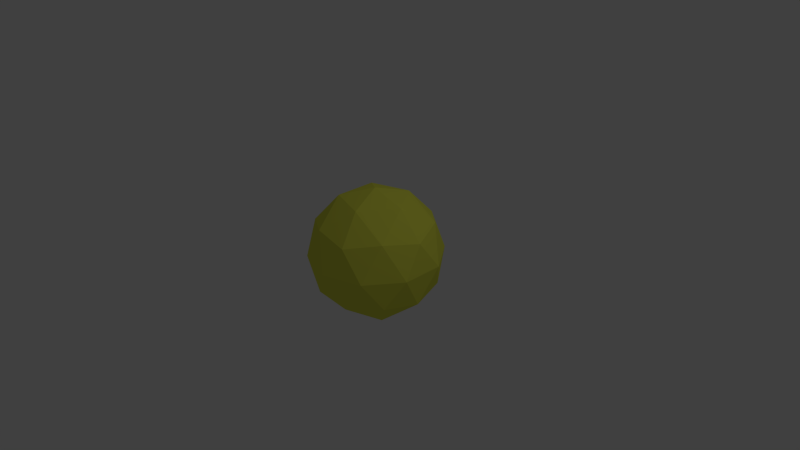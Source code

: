 # Source: IsoSphere.blend  (saved by Blender 2.57.0; exported with 4.5.12 LTS)
import bpy
from mathutils import Matrix  # noqa: F401  (used for matrix-valued properties, if any)

bpy.ops.wm.read_factory_settings(use_empty=True)
scene = bpy.context.scene
scene.name = 'Scene'

# ---- collections
col_collection_1 = bpy.data.collections.new('Collection 1'); scene.collection.children.link(col_collection_1)

# ---- materials (node trees are filled in below, after node groups)
mat_material_003 = bpy.data.materials.new('Material.003')
mat_material_003.alpha_threshold = 0.0
mat_material_003.use_transparent_shadow = False
mat_material_003.diffuse_color = (0.7818, 0.8, 0.08406, 1.0)
mat_material_003.roughness = 0.5
mat_material_003.line_color = (0.0, 0.0, 0.0, 1.0)
mat_material_002 = bpy.data.materials.new('Material.002')
mat_material_002.alpha_threshold = 0.0
mat_material_002.use_transparent_shadow = False
mat_material_002.roughness = 0.5
mat_material_002.line_color = (0.0, 0.0, 0.0, 1.0)
mat_material = bpy.data.materials.new('Material')
mat_material.alpha_threshold = 0.0
mat_material.use_transparent_shadow = False
mat_material.roughness = 0.5
mat_material.line_color = (0.0, 0.0, 0.0, 1.0)
mat_material_001 = bpy.data.materials.new('Material.001')
mat_material_001.alpha_threshold = 0.0
mat_material_001.use_transparent_shadow = False
mat_material_001.roughness = 0.5
mat_material_001.line_color = (0.0, 0.0, 0.0, 1.0)

# ---- material node trees

# ---- world
world_world = bpy.data.worlds.new('World'); scene.world = world_world
world_world.color = (0.05088, 0.05088, 0.05088)
world_world.use_sun_shadow = False
world_world.sun_shadow_jitter_overblur = 0.0
world_world.cycles.sampling_method = 'MANUAL'
world_world.cycles.sample_map_resolution = 256

# ---- cameras
cam_camera = bpy.data.cameras.new('Camera')
cam_camera.clip_end = 100.0
cam_camera.lens = 35.0
cam_camera.ortho_scale = 7.314
cam_camera.dof.focus_distance = 0.0
cam_camera.dof.aperture_fstop = 128.0

# ---- lights
light_lamp = bpy.data.lights.new('Lamp', 'POINT')
light_lamp.transmission_factor = 0.0
light_lamp.cutoff_distance = 30.0
light_lamp.energy = 100.0
light_lamp.shadow_buffer_clip_start = 1.001
light_lamp.shadow_soft_size = 1.0
light_lamp.shadow_maximum_resolution = 0.006
light_lamp.use_absolute_resolution = True
light_lamp.cycles.use_multiple_importance_sampling = False

# ---- meshes
me_icosphere = bpy.data.meshes.new('Icosphere')
me_icosphere.from_pydata([(0.0, 0.0, -1.0), (0.7236, -0.5257, -0.4472), (-0.2764, -0.8506, -0.4472), (-0.8944, 0.0, -0.4472), (-0.2764, 0.8506, -0.4472), (0.7236, 0.5257, -0.4472), (0.2764, -0.8506, 0.4472), (-0.7236, -0.5257, 0.4472), (-0.7236, 0.5257, 0.4472), (0.2764, 0.8506, 0.4472), (0.8944, 0.0, 0.4472), (0.0, 0.0, 1.0), (0.4253, -0.309, -0.8507), (-0.1625, -0.5, -0.8507), (0.2629, -0.809, -0.5257), (0.4253, 0.309, -0.8507), (0.8506, 0.0, -0.5257), (-0.5257, 0.0, -0.8507), (-0.6882, -0.5, -0.5257), (-0.1625, 0.5, -0.8507), (-0.6882, 0.5, -0.5257), (0.2629, 0.809, -0.5257), (0.9511, 0.309, 0.0), (0.9511, -0.309, 0.0), (0.5878, -0.809, 0.0), (0.0, -1.0, 0.0), (-0.5878, -0.809, 0.0), (-0.9511, -0.309, 0.0), (-0.9511, 0.309, 0.0), (-0.5878, 0.809, 0.0), (0.0, 1.0, 0.0), (0.5878, 0.809, 0.0), (0.6882, -0.5, 0.5257), (-0.2629, -0.809, 0.5257), (-0.8506, 0.0, 0.5257), (-0.2629, 0.809, 0.5257), (0.6882, 0.5, 0.5257), (0.5257, 0.0, 0.8507), (0.1625, -0.5, 0.8507), (-0.4253, -0.309, 0.8507), (-0.4253, 0.309, 0.8507), (0.1625, 0.5, 0.8507)], [], [(14, 12, 1), (12, 14, 13), (2, 13, 14), (13, 0, 12), (16, 1, 12), (12, 15, 16), (5, 16, 15), (12, 0, 15), (18, 13, 2), (13, 18, 17), (3, 17, 18), (17, 0, 13), (20, 17, 3), (17, 20, 19), (4, 19, 20), (19, 0, 17), (21, 19, 4), (19, 21, 15), (5, 15, 21), (15, 0, 19), (23, 1, 16), (16, 22, 23), (10, 23, 22), (22, 16, 5), (25, 2, 14), (14, 24, 25), (6, 25, 24), (24, 14, 1), (27, 3, 18), (18, 26, 27), (7, 27, 26), (26, 18, 2), (29, 4, 20), (20, 28, 29), (8, 29, 28), (28, 20, 3), (31, 5, 21), (21, 30, 31), (9, 31, 30), (30, 21, 4), (32, 23, 10), (23, 32, 24), (6, 24, 32), (24, 1, 23), (33, 25, 6), (25, 33, 26), (7, 26, 33), (26, 2, 25), (34, 27, 7), (27, 34, 28), (8, 28, 34), (28, 3, 27), (35, 29, 8), (29, 35, 30), (9, 30, 35), (30, 4, 29), (36, 31, 9), (31, 36, 22), (10, 22, 36), (22, 5, 31), (38, 6, 32), (32, 37, 38), (11, 38, 37), (37, 32, 10), (39, 7, 33), (33, 38, 39), (11, 39, 38), (38, 33, 6), (40, 8, 34), (34, 39, 40), (11, 40, 39), (39, 34, 7), (41, 9, 35), (35, 40, 41), (11, 41, 40), (40, 35, 8), (37, 10, 36), (36, 41, 37), (11, 37, 41), (41, 36, 9)])
_uv = me_icosphere.uv_layers.new(name='UVTex')
_uv.uv.foreach_set('vector', [0.2777, 0.1558, 0.39, 0.1559, 0.3381, 0.2219, 0.39, 0.1559, 0.2777, 0.1558, 0.3409, 0.0, 0.1626, 0.06304, 0.3409, 0.0, 0.2777, 0.1558, 0.3409, 0.0, 0.5137, 0.08048, 0.39, 0.1559, 0.4012, 0.2437, 0.3381, 0.2219, 0.39, 0.1559, 0.39, 0.1559, 0.4691, 0.209, 0.4012, 0.2437, 0.4524, 0.2719, 0.4012, 0.2437, 0.4691, 0.209, 0.39, 0.1559, 0.5137, 0.08048, 0.4691, 0.209, 0.7628, 0.1583, 0.686, 1.667e-07, 0.8692, 0.04551, 0.686, 1.667e-07, 0.7628, 0.1583, 0.6383, 0.1594, 0.6932, 0.2331, 0.6383, 0.1594, 0.7628, 0.1583, 0.6383, 0.1594, 0.5137, 0.08048, 0.686, 1.667e-07, 0.6216, 0.253, 0.6383, 0.1594, 0.6932, 0.2331, 0.6383, 0.1594, 0.6216, 0.253, 0.5527, 0.2116, 0.5644, 0.2779, 0.5527, 0.2116, 0.6216, 0.253, 0.5527, 0.2116, 0.5137, 0.08048, 0.6383, 0.1594, 0.508, 0.271, 0.5527, 0.2116, 0.5644, 0.2779, 0.5527, 0.2116, 0.508, 0.271, 0.4691, 0.209, 0.4524, 0.2719, 0.4691, 0.209, 0.508, 0.271, 0.4691, 0.209, 0.5137, 0.08048, 0.5527, 0.2116, 0.3474, 0.2885, 0.3381, 0.2219, 0.4012, 0.2437, 0.4012, 0.2437, 0.4111, 0.3095, 0.3474, 0.2885, 0.3655, 0.3501, 0.3474, 0.2885, 0.4111, 0.3095, 0.4111, 0.3095, 0.4012, 0.2437, 0.4524, 0.2719, 0.1656, 0.2184, 0.1626, 0.06304, 0.2777, 0.1558, 0.2777, 0.1558, 0.2722, 0.26, 0.1656, 0.2184, 0.2067, 0.3229, 0.1656, 0.2184, 0.2722, 0.26, 0.2722, 0.26, 0.2777, 0.1558, 0.3381, 0.2219, 0.7702, 0.2814, 0.6932, 0.2331, 0.7628, 0.1583, 0.7628, 0.1583, 0.9252, 0.2256, 0.7702, 0.2814, 0.8466, 0.3688, 0.7702, 0.2814, 0.9252, 0.2256, 0.9252, 0.2256, 0.7628, 0.1583, 0.8692, 0.04551, 0.6034, 0.3228, 0.5644, 0.2779, 0.6216, 0.253, 0.6216, 0.253, 0.6772, 0.3082, 0.6034, 0.3228, 0.6469, 0.3751, 0.6034, 0.3228, 0.6772, 0.3082, 0.6772, 0.3082, 0.6216, 0.253, 0.6932, 0.2331, 0.4728, 0.3237, 0.4524, 0.2719, 0.508, 0.271, 0.508, 0.271, 0.5367, 0.3284, 0.4728, 0.3237, 0.4998, 0.3822, 0.4728, 0.3237, 0.5367, 0.3284, 0.5367, 0.3284, 0.508, 0.271, 0.5644, 0.2779, 0.2934, 0.3465, 0.3474, 0.2885, 0.3655, 0.3501, 0.3474, 0.2885, 0.2934, 0.3465, 0.2722, 0.26, 0.2067, 0.3229, 0.2722, 0.26, 0.2934, 0.3465, 0.2722, 0.26, 0.3381, 0.2219, 0.3474, 0.2885, 0.06161, 0.361, 0.1656, 0.2184, 0.2067, 0.3229, 0.1656, 0.2184, 0.06161, 0.361, 0.0, 0.1576, 0.8466, 0.3688, 0.9252, 0.2256, 1.0, 0.4257, 0.0, 0.1576, 0.1626, 0.06304, 0.1656, 0.2184, 0.7327, 0.3858, 0.7702, 0.2814, 0.8466, 0.3688, 0.7702, 0.2814, 0.7327, 0.3858, 0.6772, 0.3082, 0.6469, 0.3751, 0.6772, 0.3082, 0.7327, 0.3858, 0.6772, 0.3082, 0.6932, 0.2331, 0.7702, 0.2814, 0.5734, 0.3951, 0.6034, 0.3228, 0.6469, 0.3751, 0.6034, 0.3228, 0.5734, 0.3951, 0.5367, 0.3284, 0.4998, 0.3822, 0.5367, 0.3284, 0.5734, 0.3951, 0.5367, 0.3284, 0.5644, 0.2779, 0.6034, 0.3228, 0.4277, 0.3804, 0.4728, 0.3237, 0.4998, 0.3822, 0.4728, 0.3237, 0.4277, 0.3804, 0.4111, 0.3095, 0.3655, 0.3501, 0.4111, 0.3095, 0.4277, 0.3804, 0.4111, 0.3095, 0.4524, 0.2719, 0.4728, 0.3237, 0.2219, 0.4334, 0.2067, 0.3229, 0.2934, 0.3465, 0.2934, 0.3465, 0.3461, 0.4308, 0.2219, 0.4334, 0.2981, 0.5689, 0.2219, 0.4334, 0.3461, 0.4308, 0.3461, 0.4308, 0.2934, 0.3465, 0.3655, 0.3501, 0.8128, 0.529, 0.8466, 0.3688, 1.0, 0.4257, 0.06161, 0.361, 0.2219, 0.4334, 0.1092, 0.5688, 0.2981, 0.5689, 0.1092, 0.5688, 0.2219, 0.4334, 0.2219, 0.4334, 0.06161, 0.361, 0.2067, 0.3229, 0.6503, 0.4702, 0.6469, 0.3751, 0.7327, 0.3858, 0.7327, 0.3858, 0.8128, 0.529, 0.6503, 0.4702, 0.6479, 0.6234, 0.6503, 0.4702, 0.8128, 0.529, 0.8128, 0.529, 0.7327, 0.3858, 0.8466, 0.3688, 0.4844, 0.5244, 0.4998, 0.3822, 0.5734, 0.3951, 0.5734, 0.3951, 0.6503, 0.4702, 0.4844, 0.5244, 0.6479, 0.6234, 0.4844, 0.5244, 0.6503, 0.4702, 0.6503, 0.4702, 0.5734, 0.3951, 0.6469, 0.3751, 0.3461, 0.4308, 0.3655, 0.3501, 0.4277, 0.3804, 0.4277, 0.3804, 0.4844, 0.5244, 0.3461, 0.4308, 0.2981, 0.5689, 0.3461, 0.4308, 0.4844, 0.5244, 0.4844, 0.5244, 0.4277, 0.3804, 0.4998, 0.3822])
me_icosphere.materials.append(mat_material_003)
me_icosphere.use_remesh_preserve_volume = False
me_icosphere.use_remesh_preserve_attributes = False
me_icosphere.use_mirror_vertex_groups = False
me_icosphere.update()
me_sphere_001 = bpy.data.meshes.new('Sphere.001')
me_sphere_001.from_pydata([], [], [])
me_sphere_001.materials.append(mat_material_002)
me_sphere_001.use_remesh_preserve_volume = False
me_sphere_001.use_remesh_preserve_attributes = False
me_sphere_001.use_mirror_vertex_groups = False
me_sphere_001.update()
me_sphere = bpy.data.meshes.new('Sphere')
me_sphere.from_pydata([], [], [])
me_sphere.use_remesh_preserve_volume = False
me_sphere.use_remesh_preserve_attributes = False
me_sphere.use_mirror_vertex_groups = False
me_sphere.update()
me_cube = bpy.data.meshes.new('Cube')
me_cube.from_pydata([], [], [])
me_cube.materials.append(mat_material)
me_cube.materials.append(mat_material_001)
me_cube.use_remesh_preserve_volume = False
me_cube.use_remesh_preserve_attributes = False
me_cube.use_mirror_vertex_groups = False
me_cube.update()

# ---- objects
ob_icosphere = bpy.data.objects.new('Icosphere', me_icosphere)
ob_sphere_001 = bpy.data.objects.new('Sphere.001', me_sphere_001)
ob_sphere = bpy.data.objects.new('Sphere', me_sphere)
ob_cube = bpy.data.objects.new('Cube', me_cube)
ob_lamp = bpy.data.objects.new('Lamp', light_lamp)
ob_camera = bpy.data.objects.new('Camera', cam_camera)

# ---- transforms, parenting, visibility, modifiers, constraints
ob_icosphere.location = (0.0, 0.0, 0.0)
ob_icosphere.lineart.crease_threshold = 0.0
ob_sphere_001.location = (0.0, 1.192e-07, 0.0)
ob_sphere_001.lineart.crease_threshold = 0.0
ob_sphere.location = (0.0, 0.0, 0.0)
ob_sphere.lineart.crease_threshold = 0.0
ob_cube.location = (0.0, 0.0, 0.0)
ob_cube.lock_rotations_4d = False
ob_cube.empty_display_type = 'ARROWS'
ob_cube.lineart.crease_threshold = 0.0
ob_lamp.location = (4.076, 1.005, 5.904)
ob_lamp.rotation_euler = (0.6503, 0.05522, 1.866)
ob_lamp.lock_rotations_4d = False
ob_lamp.empty_display_type = 'ARROWS'
ob_lamp.color = (0.0, 0.0, 0.0, 0.0)
ob_lamp.lineart.crease_threshold = 0.0
ob_camera.location = (7.481, -6.508, 5.344)
ob_camera.rotation_euler = (1.109, 0.01082, 0.8149)
ob_camera.lock_rotations_4d = False
ob_camera.empty_display_type = 'ARROWS'
ob_camera.color = (0.0, 0.0, 0.0, 0.0)
ob_camera.display_type = 'WIRE'
ob_camera.lineart.crease_threshold = 0.0

# ---- collection membership
col_collection_1.objects.link(ob_icosphere)
col_collection_1.objects.link(ob_sphere_001)
col_collection_1.objects.link(ob_sphere)
col_collection_1.objects.link(ob_cube)
col_collection_1.objects.link(ob_lamp)
col_collection_1.objects.link(ob_camera)

# ---- scene / render settings (as saved in the file)
scene.camera = ob_camera
scene.frame_start = 1; scene.frame_end = 250; scene.frame_set(1)
scene.render.engine = 'BLENDER_EEVEE_NEXT'
scene.render.image_settings.color_mode = 'RGB'
scene.render.image_settings.compression = 90
scene.render.resolution_percentage = 50
scene.render.dither_intensity = 0.0
scene.render.bake_margin = 2
scene.render.bake_bias = 0.0
scene.cycles.use_denoising = False
scene.cycles.samples = 10
scene.cycles.sampling_pattern = 'TABULATED_SOBOL'
scene.cycles.light_sampling_threshold = 0.0
scene.cycles.use_adaptive_sampling = False
scene.cycles.use_light_tree = False
scene.cycles.blur_glossy = 0.0
scene.cycles.volume_bounces = 1
scene.cycles.pixel_filter_type = 'GAUSSIAN'
scene.cycles.sample_clamp_indirect = 0.0
scene.view_settings.view_transform = 'Standard'
bpy.context.view_layer.update()
